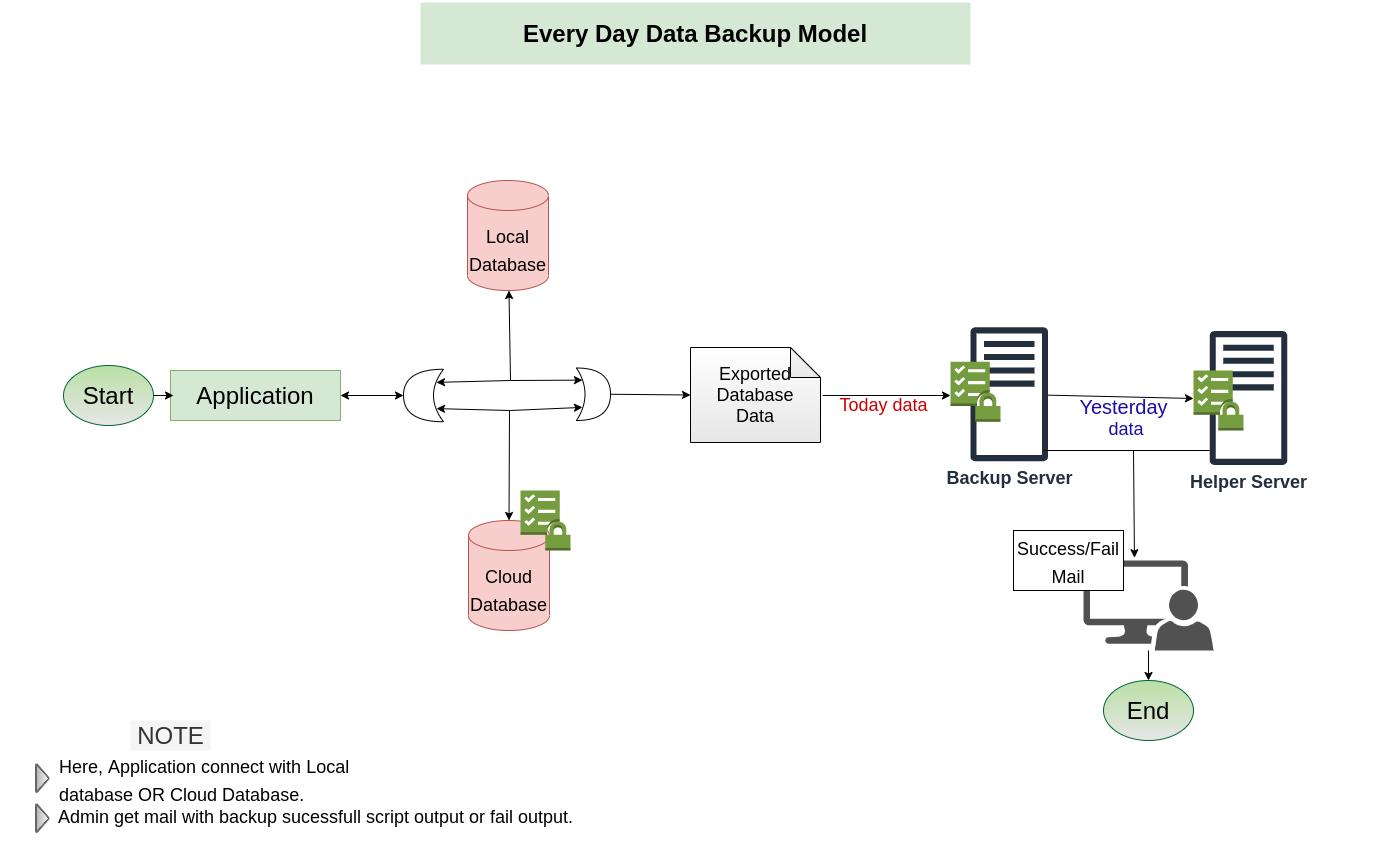

The diagram above was exported from draw.io. Its source (the exported page's mxGraphModel, read from the mxfile embedded in the PNG):
<mxGraphModel dx="1038" dy="552" grid="1" gridSize="10" guides="1" tooltips="1" connect="1" arrows="1" fold="1" page="1" pageScale="1" pageWidth="1400" pageHeight="850" math="0" shadow="0">
  <root>
    <mxCell id="0" />
    <mxCell id="1" parent="0" />
    <mxCell id="8QkohSYwcqTS-izmDwDr-41" value="" style="shape=xor;whiteSpace=wrap;html=1;fontSize=18;fontColor=#000000;direction=east;" parent="1" vertex="1">
      <mxGeometry x="576" y="367.5" width="34" height="52.5" as="geometry" />
    </mxCell>
    <mxCell id="8QkohSYwcqTS-izmDwDr-1" value="&lt;font style=&quot;font-size: 24px;&quot;&gt;Application&lt;/font&gt;" style="rounded=0;whiteSpace=wrap;html=1;fillColor=#d5e8d4;strokeColor=#82b366;" parent="1" vertex="1">
      <mxGeometry x="170" y="370" width="170" height="50" as="geometry" />
    </mxCell>
    <mxCell id="8QkohSYwcqTS-izmDwDr-2" value="&lt;font style=&quot;font-size: 18px;&quot;&gt;Local Database&lt;/font&gt;" style="shape=cylinder3;whiteSpace=wrap;html=1;boundedLbl=1;backgroundOutline=1;size=15;fontSize=24;fillColor=#f8cecc;strokeColor=#b85450;" parent="1" vertex="1">
      <mxGeometry x="467" y="180" width="81" height="110" as="geometry" />
    </mxCell>
    <mxCell id="8QkohSYwcqTS-izmDwDr-3" value="&lt;font style=&quot;font-size: 18px;&quot;&gt;Cloud&lt;br&gt;Database&lt;/font&gt;" style="shape=cylinder3;whiteSpace=wrap;html=1;boundedLbl=1;backgroundOutline=1;size=15;fontSize=24;fillColor=#f8cecc;strokeColor=#b85450;" parent="1" vertex="1">
      <mxGeometry x="468" y="520" width="81" height="110" as="geometry" />
    </mxCell>
    <mxCell id="8QkohSYwcqTS-izmDwDr-4" value="" style="shape=xor;whiteSpace=wrap;html=1;fontSize=18;fontColor=#000000;direction=west;" parent="1" vertex="1">
      <mxGeometry x="403" y="368.75" width="40" height="52.5" as="geometry" />
    </mxCell>
    <mxCell id="8QkohSYwcqTS-izmDwDr-13" value="&lt;font style=&quot;font-size: 18px;&quot;&gt;Exported Database&lt;br&gt;Data&lt;/font&gt;" style="shape=note;whiteSpace=wrap;html=1;backgroundOutline=1;darkOpacity=0.05;fontSize=18;fontColor=#000000;align=center;gradientColor=#E6E6E6;" parent="1" vertex="1">
      <mxGeometry x="690" y="347" width="130" height="95" as="geometry" />
    </mxCell>
    <mxCell id="8QkohSYwcqTS-izmDwDr-34" value="" style="outlineConnect=0;dashed=0;verticalLabelPosition=bottom;verticalAlign=top;align=center;html=1;shape=mxgraph.aws3.checklist_security;fillColor=#759C3E;gradientColor=none;fontSize=18;fontColor=#000000;" parent="1" vertex="1">
      <mxGeometry x="520" y="490" width="50" height="60" as="geometry" />
    </mxCell>
    <mxCell id="8QkohSYwcqTS-izmDwDr-70" value="" style="edgeStyle=none;rounded=0;orthogonalLoop=1;jettySize=auto;html=1;fontSize=18;fontColor=#CC0000;" parent="1" source="8QkohSYwcqTS-izmDwDr-50" edge="1">
      <mxGeometry relative="1" as="geometry">
        <mxPoint x="1193" y="398" as="targetPoint" />
      </mxGeometry>
    </mxCell>
    <mxCell id="8QkohSYwcqTS-izmDwDr-50" value="&lt;font style=&quot;font-size: 18px;&quot;&gt;&lt;b&gt;Backup Server&lt;/b&gt;&lt;/font&gt;" style="sketch=0;outlineConnect=0;fontColor=#232F3E;gradientColor=none;fillColor=#232F3D;strokeColor=none;dashed=0;verticalLabelPosition=bottom;verticalAlign=top;align=center;html=1;fontSize=12;fontStyle=0;aspect=fixed;pointerEvents=1;shape=mxgraph.aws4.traditional_server;" parent="1" vertex="1">
      <mxGeometry x="970" y="326.57" width="77.52" height="134.37" as="geometry" />
    </mxCell>
    <mxCell id="8QkohSYwcqTS-izmDwDr-56" value="" style="endArrow=classic;startArrow=classic;html=1;rounded=0;fontSize=18;fontColor=#000000;entryX=1;entryY=0.5;entryDx=0;entryDy=0;entryPerimeter=0;" parent="1" target="8QkohSYwcqTS-izmDwDr-4" edge="1">
      <mxGeometry width="50" height="50" relative="1" as="geometry">
        <mxPoint x="340" y="395" as="sourcePoint" />
        <mxPoint x="860" y="400" as="targetPoint" />
      </mxGeometry>
    </mxCell>
    <mxCell id="8QkohSYwcqTS-izmDwDr-58" value="" style="endArrow=classic;html=1;rounded=0;fontSize=18;fontColor=#000000;" parent="1" target="8QkohSYwcqTS-izmDwDr-2" edge="1">
      <mxGeometry width="50" height="50" relative="1" as="geometry">
        <mxPoint x="510" y="380" as="sourcePoint" />
        <mxPoint x="860" y="400" as="targetPoint" />
      </mxGeometry>
    </mxCell>
    <mxCell id="8QkohSYwcqTS-izmDwDr-59" value="" style="endArrow=classic;html=1;rounded=0;fontSize=18;fontColor=#000000;entryX=0.5;entryY=0;entryDx=0;entryDy=0;entryPerimeter=0;" parent="1" target="8QkohSYwcqTS-izmDwDr-3" edge="1">
      <mxGeometry width="50" height="50" relative="1" as="geometry">
        <mxPoint x="509" y="410" as="sourcePoint" />
        <mxPoint x="860" y="400" as="targetPoint" />
      </mxGeometry>
    </mxCell>
    <mxCell id="8QkohSYwcqTS-izmDwDr-61" value="" style="endArrow=classic;html=1;rounded=0;fontSize=18;fontColor=#000000;exitX=1;exitY=0.5;exitDx=0;exitDy=0;exitPerimeter=0;entryX=0;entryY=0.5;entryDx=0;entryDy=0;entryPerimeter=0;" parent="1" source="8QkohSYwcqTS-izmDwDr-41" target="8QkohSYwcqTS-izmDwDr-13" edge="1">
      <mxGeometry width="50" height="50" relative="1" as="geometry">
        <mxPoint x="810" y="450" as="sourcePoint" />
        <mxPoint x="860" y="400" as="targetPoint" />
      </mxGeometry>
    </mxCell>
    <mxCell id="8QkohSYwcqTS-izmDwDr-62" value="" style="outlineConnect=0;dashed=0;verticalLabelPosition=bottom;verticalAlign=top;align=center;html=1;shape=mxgraph.aws3.checklist_security;fillColor=#759C3E;gradientColor=none;fontSize=18;fontColor=#000000;" parent="1" vertex="1">
      <mxGeometry x="950" y="361.25" width="50" height="60" as="geometry" />
    </mxCell>
    <mxCell id="8QkohSYwcqTS-izmDwDr-63" value="" style="endArrow=classic;html=1;rounded=0;fontSize=18;fontColor=#000000;exitX=1.016;exitY=0.505;exitDx=0;exitDy=0;exitPerimeter=0;" parent="1" source="8QkohSYwcqTS-izmDwDr-13" edge="1">
      <mxGeometry width="50" height="50" relative="1" as="geometry">
        <mxPoint x="810" y="450" as="sourcePoint" />
        <mxPoint x="950" y="395" as="targetPoint" />
      </mxGeometry>
    </mxCell>
    <mxCell id="8QkohSYwcqTS-izmDwDr-64" value="&lt;font color=&quot;#cc0000&quot;&gt;Today data&lt;/font&gt;" style="text;html=1;align=center;verticalAlign=middle;resizable=0;points=[];autosize=1;strokeColor=none;fillColor=none;fontSize=18;fontColor=#000000;" parent="1" vertex="1">
      <mxGeometry x="833" y="390" width="100" height="30" as="geometry" />
    </mxCell>
    <mxCell id="8QkohSYwcqTS-izmDwDr-66" value="&lt;span style=&quot;font-size: 18px;&quot;&gt;&lt;b&gt;Helper Server&lt;br&gt;&lt;/b&gt;&lt;/span&gt;" style="sketch=0;outlineConnect=0;fontColor=#232F3E;gradientColor=none;fillColor=#232F3D;strokeColor=none;dashed=0;verticalLabelPosition=bottom;verticalAlign=top;align=center;html=1;fontSize=12;fontStyle=0;aspect=fixed;pointerEvents=1;shape=mxgraph.aws4.traditional_server;" parent="1" vertex="1">
      <mxGeometry x="1209.24" y="330.32" width="77.52" height="134.37" as="geometry" />
    </mxCell>
    <mxCell id="8QkohSYwcqTS-izmDwDr-71" value="&lt;font color=&quot;#1a0dab&quot;&gt;&lt;span style=&quot;font-size: 20px;&quot;&gt;Yesterday&lt;br&gt;&lt;/span&gt;&amp;nbsp;data&lt;/font&gt;" style="text;html=1;align=center;verticalAlign=middle;resizable=0;points=[];autosize=1;strokeColor=none;fillColor=none;fontSize=18;fontColor=#CC0000;strokeWidth=4;" parent="1" vertex="1">
      <mxGeometry x="1073" y="392" width="100" height="50" as="geometry" />
    </mxCell>
    <mxCell id="8QkohSYwcqTS-izmDwDr-72" value="" style="outlineConnect=0;dashed=0;verticalLabelPosition=bottom;verticalAlign=top;align=center;html=1;shape=mxgraph.aws3.checklist_security;fillColor=#759C3E;gradientColor=none;fontSize=18;fontColor=#000000;" parent="1" vertex="1">
      <mxGeometry x="1193" y="370" width="50" height="60" as="geometry" />
    </mxCell>
    <mxCell id="8QkohSYwcqTS-izmDwDr-79" value="&lt;font style=&quot;font-size: 24px;&quot;&gt;&lt;b&gt;Every Day Data Backup Model&lt;/b&gt;&lt;/font&gt;" style="rounded=0;whiteSpace=wrap;html=1;fontSize=18;strokeWidth=4;fillColor=#d5e8d4;strokeColor=none;" parent="1" vertex="1">
      <mxGeometry x="420" y="2" width="550" height="62" as="geometry" />
    </mxCell>
    <mxCell id="8QkohSYwcqTS-izmDwDr-100" value="" style="edgeStyle=none;rounded=0;orthogonalLoop=1;jettySize=auto;html=1;fontSize=24;fontColor=#000000;" parent="1" source="8QkohSYwcqTS-izmDwDr-80" target="8QkohSYwcqTS-izmDwDr-97" edge="1">
      <mxGeometry relative="1" as="geometry" />
    </mxCell>
    <mxCell id="8QkohSYwcqTS-izmDwDr-80" value="" style="sketch=0;pointerEvents=1;shadow=0;dashed=0;html=1;strokeColor=none;labelPosition=center;verticalLabelPosition=bottom;verticalAlign=top;align=center;fillColor=#515151;shape=mxgraph.mscae.system_center.admin_console;fontSize=24;fontColor=#000000;" parent="1" vertex="1">
      <mxGeometry x="1083" y="560" width="130" height="90" as="geometry" />
    </mxCell>
    <mxCell id="8QkohSYwcqTS-izmDwDr-82" value="" style="endArrow=none;html=1;rounded=0;fontSize=24;fontColor=#000000;" parent="1" edge="1">
      <mxGeometry width="50" height="50" relative="1" as="geometry">
        <mxPoint x="1043" y="450" as="sourcePoint" />
        <mxPoint x="1133" y="450" as="targetPoint" />
      </mxGeometry>
    </mxCell>
    <mxCell id="8QkohSYwcqTS-izmDwDr-83" value="" style="endArrow=none;html=1;rounded=0;fontSize=24;fontColor=#000000;entryX=0.5;entryY=1.16;entryDx=0;entryDy=0;entryPerimeter=0;" parent="1" edge="1">
      <mxGeometry width="50" height="50" relative="1" as="geometry">
        <mxPoint x="1123" y="450" as="sourcePoint" />
        <mxPoint x="1209.24" y="450" as="targetPoint" />
      </mxGeometry>
    </mxCell>
    <mxCell id="8QkohSYwcqTS-izmDwDr-84" value="" style="endArrow=classic;html=1;rounded=0;fontSize=24;fontColor=#000000;entryX=0.392;entryY=-0.031;entryDx=0;entryDy=0;entryPerimeter=0;" parent="1" target="8QkohSYwcqTS-izmDwDr-80" edge="1">
      <mxGeometry width="50" height="50" relative="1" as="geometry">
        <mxPoint x="1133" y="450" as="sourcePoint" />
        <mxPoint x="693" y="380" as="targetPoint" />
      </mxGeometry>
    </mxCell>
    <mxCell id="8QkohSYwcqTS-izmDwDr-91" value="&lt;font style=&quot;font-size: 18px;&quot;&gt;Success/Fail Mail&lt;/font&gt;" style="rounded=0;whiteSpace=wrap;html=1;fontSize=24;strokeWidth=1;" parent="1" vertex="1">
      <mxGeometry x="1013" y="530" width="110" height="60" as="geometry" />
    </mxCell>
    <mxCell id="8QkohSYwcqTS-izmDwDr-96" value="&lt;font style=&quot;font-size: 24px;&quot; color=&quot;#000000&quot;&gt;Start&lt;/font&gt;" style="ellipse;whiteSpace=wrap;html=1;fontSize=18;fontColor=#00FF00;strokeColor=#006633;strokeWidth=1;fillColor=#B9E0A5;gradientColor=#E6E6E6;" parent="1" vertex="1">
      <mxGeometry x="63" y="365" width="90" height="60" as="geometry" />
    </mxCell>
    <mxCell id="8QkohSYwcqTS-izmDwDr-97" value="&lt;font color=&quot;#000000&quot;&gt;&lt;span style=&quot;font-size: 24px;&quot;&gt;End&lt;/span&gt;&lt;/font&gt;" style="ellipse;whiteSpace=wrap;html=1;fontSize=18;fontColor=#00FF00;strokeColor=#006633;strokeWidth=1;fillColor=#B9E0A5;gradientColor=#E6E6E6;" parent="1" vertex="1">
      <mxGeometry x="1103" y="680" width="90" height="60" as="geometry" />
    </mxCell>
    <mxCell id="8QkohSYwcqTS-izmDwDr-101" value="" style="endArrow=classic;html=1;rounded=0;fontSize=24;fontColor=#000000;exitX=1;exitY=0.5;exitDx=0;exitDy=0;" parent="1" source="8QkohSYwcqTS-izmDwDr-96" edge="1">
      <mxGeometry width="50" height="50" relative="1" as="geometry">
        <mxPoint x="643" y="420" as="sourcePoint" />
        <mxPoint x="173" y="395" as="targetPoint" />
      </mxGeometry>
    </mxCell>
    <mxCell id="8QkohSYwcqTS-izmDwDr-114" value="NOTE" style="text;html=1;align=center;verticalAlign=middle;resizable=0;points=[];autosize=1;strokeColor=none;fillColor=#f5f5f5;fontSize=24;fontColor=#333333;" parent="1" vertex="1">
      <mxGeometry x="130" y="720" width="80" height="30" as="geometry" />
    </mxCell>
    <mxCell id="8QkohSYwcqTS-izmDwDr-115" value="" style="strokeWidth=2;html=1;shape=mxgraph.flowchart.extract_or_measurement;whiteSpace=wrap;fontSize=24;fillColor=#f5f5f5;gradientColor=#b3b3b3;direction=south;strokeColor=#666666;" parent="1" vertex="1">
      <mxGeometry x="35.5" y="764" width="12.5" height="27.5" as="geometry" />
    </mxCell>
    <mxCell id="8QkohSYwcqTS-izmDwDr-118" value="&lt;font style=&quot;font-size: 18px; line-height: 0.1;&quot;&gt;Here, Application connect with Local&lt;br&gt;database OR Cloud Database.&lt;/font&gt;" style="text;html=1;align=left;verticalAlign=middle;resizable=0;points=[];autosize=1;strokeColor=none;fillColor=none;fontSize=24;fontColor=#000000;" parent="1" vertex="1">
      <mxGeometry x="57" y="747.75" width="300" height="60" as="geometry" />
    </mxCell>
    <mxCell id="8QkohSYwcqTS-izmDwDr-119" value="" style="strokeWidth=2;html=1;shape=mxgraph.flowchart.extract_or_measurement;whiteSpace=wrap;fontSize=24;fillColor=#f5f5f5;gradientColor=#b3b3b3;direction=south;strokeColor=#666666;" parent="1" vertex="1">
      <mxGeometry x="35.5" y="804" width="12.5" height="27.5" as="geometry" />
    </mxCell>
    <mxCell id="8QkohSYwcqTS-izmDwDr-121" value="Admin get mail with backup sucessfull script output or fail output." style="text;html=1;align=center;verticalAlign=middle;resizable=0;points=[];autosize=1;strokeColor=none;fillColor=none;fontSize=18;fontColor=#000000;" parent="1" vertex="1">
      <mxGeometry x="50" y="801.5" width="530" height="30" as="geometry" />
    </mxCell>
    <mxCell id="RisYnXykeBLtq7VEE4wE-4" value="" style="endArrow=classic;html=1;rounded=0;entryX=0.175;entryY=0.75;entryDx=0;entryDy=0;entryPerimeter=0;" parent="1" target="8QkohSYwcqTS-izmDwDr-4" edge="1">
      <mxGeometry width="50" height="50" relative="1" as="geometry">
        <mxPoint x="510" y="380" as="sourcePoint" />
        <mxPoint x="720" y="430" as="targetPoint" />
      </mxGeometry>
    </mxCell>
    <mxCell id="RisYnXykeBLtq7VEE4wE-5" value="" style="endArrow=classic;html=1;rounded=0;entryX=0.175;entryY=0.25;entryDx=0;entryDy=0;entryPerimeter=0;" parent="1" edge="1">
      <mxGeometry width="50" height="50" relative="1" as="geometry">
        <mxPoint x="510" y="380" as="sourcePoint" />
        <mxPoint x="581.9499999999998" y="379.625" as="targetPoint" />
      </mxGeometry>
    </mxCell>
    <mxCell id="RisYnXykeBLtq7VEE4wE-6" value="" style="endArrow=classic;html=1;rounded=0;entryX=0.175;entryY=0.25;entryDx=0;entryDy=0;entryPerimeter=0;" parent="1" target="8QkohSYwcqTS-izmDwDr-4" edge="1">
      <mxGeometry width="50" height="50" relative="1" as="geometry">
        <mxPoint x="510" y="410" as="sourcePoint" />
        <mxPoint x="720" y="430" as="targetPoint" />
      </mxGeometry>
    </mxCell>
    <mxCell id="RisYnXykeBLtq7VEE4wE-7" value="" style="endArrow=classic;html=1;rounded=0;entryX=0.175;entryY=0.75;entryDx=0;entryDy=0;entryPerimeter=0;" parent="1" target="8QkohSYwcqTS-izmDwDr-41" edge="1">
      <mxGeometry width="50" height="50" relative="1" as="geometry">
        <mxPoint x="510" y="410" as="sourcePoint" />
        <mxPoint x="630" y="403.75" as="targetPoint" />
      </mxGeometry>
    </mxCell>
  </root>
</mxGraphModel>